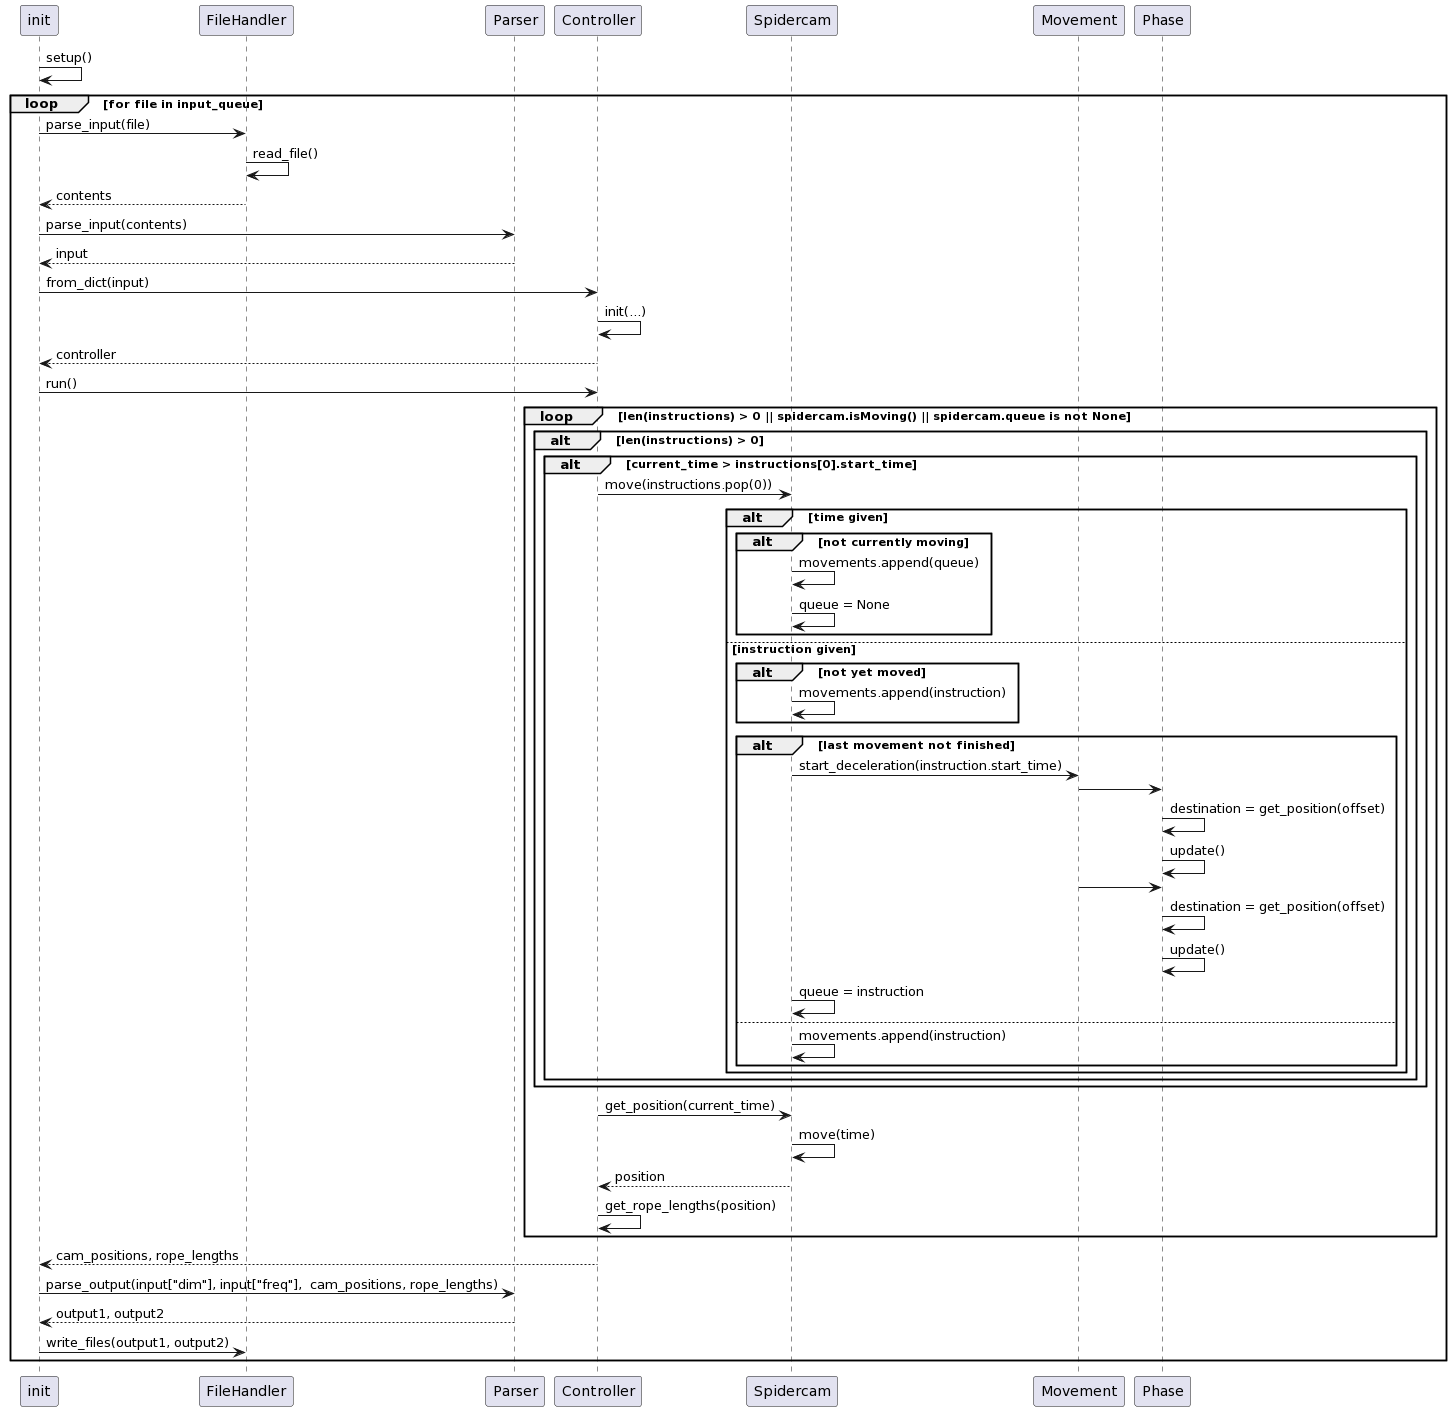

The diagram above was rendered by PlantUML. Its source (embedded in the PNG):
@startuml
init -> init : setup()

loop for file in input_queue
  init -> FileHandler : parse_input(file)
  ' activate FileHandler 
  FileHandler -> FileHandler : read_file()
  FileHandler --> init : contents

  init -> Parser : parse_input(contents)
  ' activate Parser
  Parser --> init : input

  init -> Controller : from_dict(input)
  ' activate Controller
  Controller -> Controller : init(...)
  Controller --> init : controller

  init -> Controller : run()
  loop len(instructions) > 0 || spidercam.isMoving() || spidercam.queue is not None 
  alt len(instructions) > 0 
    alt current_time > instructions[0].start_time 
      Controller -> Spidercam : move(instructions.pop(0))

      alt time given
        alt not currently moving 
          Spidercam -> Spidercam : movements.append(queue)
          Spidercam -> Spidercam : queue = None
        end 

      else instruction given 
        alt not yet moved 
          Spidercam -> Spidercam : movements.append(instruction)
        end

        alt last movement not finished
          Spidercam -> Movement : start_deceleration(instruction.start_time)
          ' activate Movement

          ' activate Phase 
            Movement -> Phase 
            Phase -> Phase : destination = get_position(offset)
            Phase -> Phase : update()
          ' deactivate Phase      
          
             

          ' activate Phase 
            Movement -> Phase
            Phase -> Phase : destination = get_position(offset)
            Phase -> Phase : update()
          ' deactivate Phase      

          ' deactivate Movement

          Spidercam -> Spidercam : queue = instruction
        else 
          Spidercam -> Spidercam : movements.append(instruction)
        end
      end 
    end
  end 
    Controller -> Spidercam : get_position(current_time)
    Spidercam -> Spidercam : move(time)
    Spidercam --> Controller : position
    Controller -> Controller : get_rope_lengths(position)
end 
  ' activate Controller
  Controller --> init : cam_positions, rope_lengths

  init -> Parser : parse_output(input["dim"], input["freq"],  cam_positions, rope_lengths)
  ' activate Parser
  return output1, output2

  init -> FileHandler : write_files(output1, output2)
end
@enduml